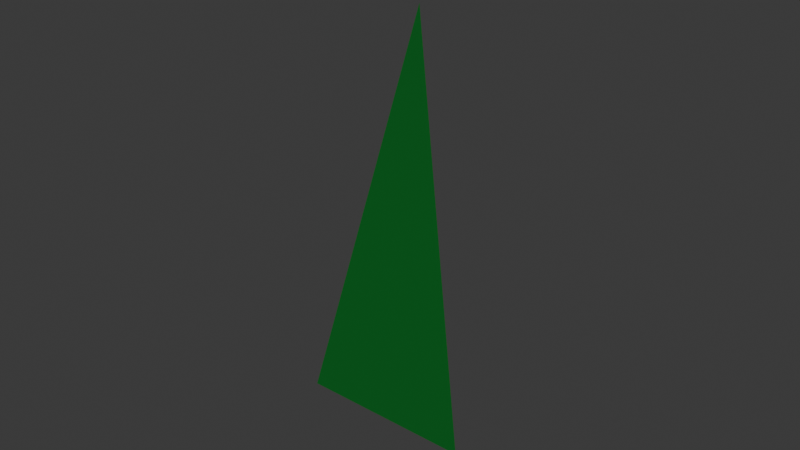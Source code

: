 # Source: grass_00-01_00.blend  (saved by Blender 4.1.24; exported with 4.5.12 LTS)
import bpy
from mathutils import Matrix  # noqa: F401  (used for matrix-valued properties, if any)

bpy.ops.wm.read_factory_settings(use_empty=True)
scene = bpy.context.scene
scene.name = 'Scene'

# ---- collections
col_collection = bpy.data.collections.new('Collection'); scene.collection.children.link(col_collection)

# ---- materials (node trees are filled in below, after node groups)
mat_material_001 = bpy.data.materials.new('Material.001')
mat_material_001.use_transparent_shadow = False

# ---- material node trees
mat_material_001.use_nodes = True; mat_material_001.node_tree.nodes.clear()
_N = mat_material_001.node_tree.nodes; _L = mat_material_001.node_tree.links
n0 = _N.new('ShaderNodeBsdfPrincipled'); n0.name = 'Principled BSDF'; n0.location = (10, 300)
n0.inputs[0].default_value = (0.003595, 0.1288, 0.01404, 1.0)
n1 = _N.new('ShaderNodeOutputMaterial'); n1.name = 'Material Output'; n1.location = (300, 300)
_L.new(n0.outputs[0], n1.inputs[0])
n1.is_active_output = True

# ---- world
world_world = bpy.data.worlds.new('World'); scene.world = world_world
world_world.use_nodes = True; world_world.node_tree.nodes.clear()
_N = world_world.node_tree.nodes; _L = world_world.node_tree.links
n0 = _N.new('ShaderNodeOutputWorld'); n0.name = 'World Output'; n0.location = (300, 300)
n1 = _N.new('ShaderNodeBackground'); n1.name = 'Background'; n1.location = (10, 300)
n1.inputs[0].default_value = (0.05088, 0.05088, 0.05088, 1.0)
_L.new(n1.outputs[0], n0.inputs[0])
n0.is_active_output = True
world_world.color = (0.05088, 0.05088, 0.05088)
world_world.use_sun_shadow = False
world_world.sun_shadow_jitter_overblur = 0.0

# ---- meshes
me_cone = bpy.data.meshes.new('Cone')
me_cone.from_pydata([(0.866, -0.5, -0.1893), (-0.866, -0.5, -0.1893), (0.0, 0.0, 3.727)], [], [(0, 2, 1)])
_uv = me_cone.uv_layers.new(name='UVMap')
_uv.uv.foreach_set('vector', [0.4578, 0.13, 0.25, 0.25, 0.04215, 0.13])
me_cone.materials.append(mat_material_001)
me_cone.update()

# ---- objects
ob_grass = bpy.data.objects.new('Grass', me_cone)

# ---- transforms, parenting, visibility, modifiers, constraints
ob_grass.location = (0.0, 0.0, -1.49e-08)
ob_grass.scale = (0.03293, 0.03293, 0.03293)

# ---- collection membership
col_collection.objects.link(ob_grass)

# ---- scene / render settings (as saved in the file)
scene.frame_start = 1; scene.frame_end = 250; scene.frame_set(1)
scene.render.engine = 'BLENDER_EEVEE_NEXT'
scene.cycles.sampling_pattern = 'TABULATED_SOBOL'
scene.eevee.ray_tracing_options.trace_max_roughness = 0.0
bpy.context.view_layer.update()

# ---- added for rendering (the .blend has no active camera and no usable light): camera, sun
cam_auto = bpy.data.cameras.new('AutoCamera')
cam_auto.lens = 50.0
cam_auto.sensor_width = 36.0
cam_auto.clip_end = 1000.0
ob_auto_camera = bpy.data.objects.new('AutoCamera', cam_auto)
scene.collection.objects.link(ob_auto_camera)
ob_auto_camera.location = (0.185045, -0.230286, 0.206286)
ob_auto_camera.rotation_euler = (1.09748, -7.21219e-08, 0.694738)
scene.camera = ob_auto_camera
light_auto_sun = bpy.data.lights.new('AutoSun', 'SUN')
light_auto_sun.energy = 3.0
light_auto_sun.angle = 0.0523599
ob_auto_sun = bpy.data.objects.new('AutoSun', light_auto_sun)
scene.collection.objects.link(ob_auto_sun)
ob_auto_sun.rotation_euler = (0.872665, 0.174533, 0.523599)
bpy.context.view_layer.update()
